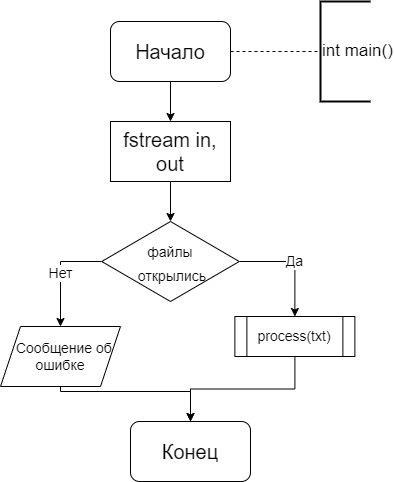

The diagram above was exported from draw.io. Its source (the exported page's mxGraphModel, read from the mxfile embedded in the PNG):
<mxGraphModel dx="1038" dy="649" grid="1" gridSize="10" guides="1" tooltips="1" connect="1" arrows="1" fold="1" page="1" pageScale="1" pageWidth="850" pageHeight="1100" math="0" shadow="0">
  <root>
    <mxCell id="0" />
    <mxCell id="1" parent="0" />
    <mxCell id="2" style="edgeStyle=orthogonalEdgeStyle;rounded=0;orthogonalLoop=1;jettySize=auto;html=1;entryX=0.5;entryY=0;entryDx=0;entryDy=0;fontSize=20;fontColor=#000000;startArrow=none;startFill=0;strokeWidth=1;fillColor=none;" edge="1" source="4" target="6" parent="1">
      <mxGeometry relative="1" as="geometry" />
    </mxCell>
    <mxCell id="3" style="edgeStyle=orthogonalEdgeStyle;rounded=0;orthogonalLoop=1;jettySize=auto;html=1;entryX=0;entryY=0.5;entryDx=0;entryDy=0;entryPerimeter=0;dashed=1;fontSize=17;fontColor=#000000;startArrow=none;startFill=0;endArrow=none;endFill=0;strokeWidth=1;fillColor=none;" edge="1" source="4" target="16" parent="1">
      <mxGeometry relative="1" as="geometry" />
    </mxCell>
    <mxCell id="4" value="Начало" style="rounded=1;whiteSpace=wrap;html=1;fontSize=20;" vertex="1" parent="1">
      <mxGeometry x="1120" y="600" width="120" height="60" as="geometry" />
    </mxCell>
    <mxCell id="5" style="edgeStyle=orthogonalEdgeStyle;rounded=0;orthogonalLoop=1;jettySize=auto;html=1;entryX=0.5;entryY=0;entryDx=0;entryDy=0;fontSize=14;fontColor=#000000;startArrow=none;startFill=0;strokeWidth=1;fillColor=none;" edge="1" source="6" target="9" parent="1">
      <mxGeometry relative="1" as="geometry" />
    </mxCell>
    <mxCell id="6" value="fstream in, out" style="rounded=0;whiteSpace=wrap;html=1;fontSize=20;" vertex="1" parent="1">
      <mxGeometry x="1120" y="700" width="120" height="60" as="geometry" />
    </mxCell>
    <mxCell id="7" value="Нет" style="edgeStyle=orthogonalEdgeStyle;rounded=0;orthogonalLoop=1;jettySize=auto;html=1;entryX=0.5;entryY=0;entryDx=0;entryDy=0;fontSize=14;fontColor=#000000;startArrow=none;startFill=0;strokeWidth=1;fillColor=none;" edge="1" source="9" target="11" parent="1">
      <mxGeometry relative="1" as="geometry">
        <Array as="points">
          <mxPoint x="1070" y="840" />
        </Array>
      </mxGeometry>
    </mxCell>
    <mxCell id="8" value="Да" style="edgeStyle=orthogonalEdgeStyle;rounded=0;orthogonalLoop=1;jettySize=auto;html=1;entryX=0.5;entryY=0;entryDx=0;entryDy=0;fontSize=14;fontColor=#000000;startArrow=none;startFill=0;strokeWidth=1;fillColor=none;" edge="1" source="9" target="14" parent="1">
      <mxGeometry relative="1" as="geometry">
        <Array as="points">
          <mxPoint x="1304" y="840" />
        </Array>
        <mxPoint x="1304.375" y="880" as="targetPoint" />
      </mxGeometry>
    </mxCell>
    <mxCell id="9" value="&lt;font style=&quot;font-size: 14px&quot;&gt;файлы&lt;br&gt;&amp;nbsp;открылись&lt;/font&gt;" style="rhombus;whiteSpace=wrap;html=1;fontSize=20;" vertex="1" parent="1">
      <mxGeometry x="1111.25" y="800" width="137.5" height="80" as="geometry" />
    </mxCell>
    <mxCell id="10" style="edgeStyle=orthogonalEdgeStyle;rounded=0;orthogonalLoop=1;jettySize=auto;html=1;fontSize=14;fontColor=#000000;startArrow=none;startFill=0;strokeWidth=1;fillColor=none;entryX=0.5;entryY=0;entryDx=0;entryDy=0;" edge="1" source="11" target="12" parent="1">
      <mxGeometry relative="1" as="geometry">
        <mxPoint x="1070" y="1080" as="targetPoint" />
        <Array as="points">
          <mxPoint x="1070" y="970" />
          <mxPoint x="1200" y="970" />
        </Array>
      </mxGeometry>
    </mxCell>
    <mxCell id="11" value="&amp;nbsp; Сообщение об ошибке" style="shape=parallelogram;perimeter=parallelogramPerimeter;whiteSpace=wrap;html=1;fixedSize=1;fontSize=14;" vertex="1" parent="1">
      <mxGeometry x="1010" y="905" width="120" height="60" as="geometry" />
    </mxCell>
    <mxCell id="12" value="Конец" style="rounded=1;whiteSpace=wrap;html=1;fontSize=20;" vertex="1" parent="1">
      <mxGeometry x="1140" y="1000" width="120" height="60" as="geometry" />
    </mxCell>
    <mxCell id="13" style="edgeStyle=orthogonalEdgeStyle;rounded=0;orthogonalLoop=1;jettySize=auto;html=1;entryX=0.5;entryY=0;entryDx=0;entryDy=0;fontSize=14;fontColor=#000000;startArrow=none;startFill=0;strokeWidth=1;fillColor=none;" edge="1" source="14" target="12" parent="1">
      <mxGeometry relative="1" as="geometry">
        <mxPoint x="1304.38" y="980" as="targetPoint" />
      </mxGeometry>
    </mxCell>
    <mxCell id="14" value="process(txt)" style="shape=process;whiteSpace=wrap;html=1;backgroundOutline=1;fontSize=14;fontColor=#000000;strokeColor=#000000;" vertex="1" parent="1">
      <mxGeometry x="1244.38" y="895" width="120" height="40" as="geometry" />
    </mxCell>
    <mxCell id="15" style="edgeStyle=orthogonalEdgeStyle;rounded=0;orthogonalLoop=1;jettySize=auto;html=1;exitX=0.5;exitY=1;exitDx=0;exitDy=0;fontSize=14;fontColor=#000000;startArrow=none;startFill=0;strokeWidth=1;fillColor=none;" edge="1" parent="1">
      <mxGeometry relative="1" as="geometry">
        <mxPoint x="1304.38" y="1020" as="sourcePoint" />
        <mxPoint x="1304.38" y="1020" as="targetPoint" />
      </mxGeometry>
    </mxCell>
    <mxCell id="16" value="int main()" style="strokeWidth=2;html=1;shape=mxgraph.flowchart.annotation_1;align=left;pointerEvents=1;fontSize=17;fontColor=#000000;" vertex="1" parent="1">
      <mxGeometry x="1330" y="580" width="50" height="100" as="geometry" />
    </mxCell>
  </root>
</mxGraphModel>